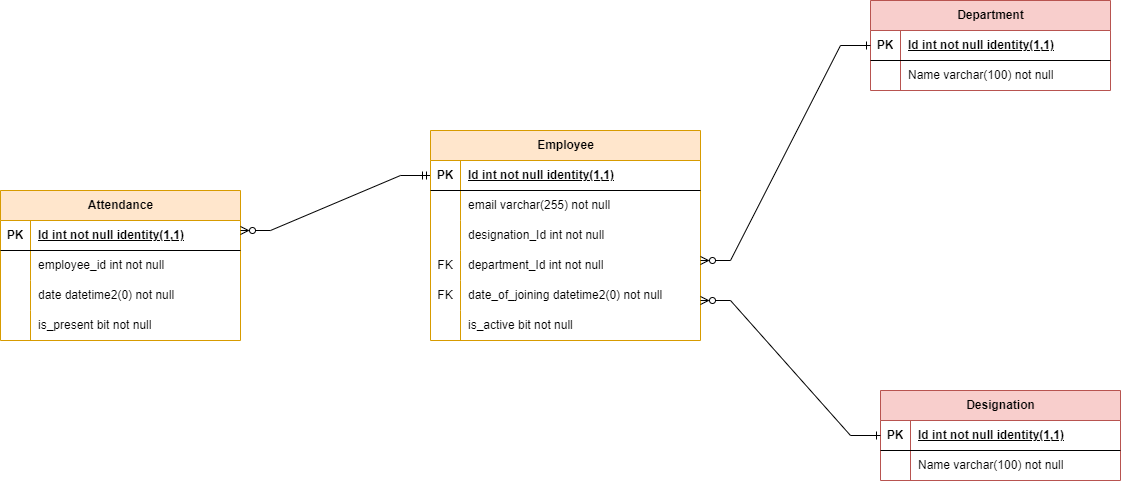

The diagram above was exported from draw.io. Its source (the exported page's mxGraphModel, read from the mxfile embedded in the PNG):
<mxGraphModel dx="2284" dy="780" grid="1" gridSize="10" guides="1" tooltips="1" connect="1" arrows="1" fold="1" page="1" pageScale="1" pageWidth="850" pageHeight="1100" math="0" shadow="0">
  <root>
    <mxCell id="0" />
    <mxCell id="1" parent="0" />
    <mxCell id="QInFeqKHVNDzo10xTzcn-1" value="Department" style="shape=table;startSize=30;container=1;collapsible=1;childLayout=tableLayout;fixedRows=1;rowLines=0;fontStyle=1;align=center;resizeLast=1;html=1;fillColor=#f8cecc;strokeColor=#b85450;" vertex="1" parent="1">
      <mxGeometry x="560" y="50" width="240" height="90" as="geometry" />
    </mxCell>
    <mxCell id="QInFeqKHVNDzo10xTzcn-2" value="" style="shape=tableRow;horizontal=0;startSize=0;swimlaneHead=0;swimlaneBody=0;fillColor=none;collapsible=0;dropTarget=0;points=[[0,0.5],[1,0.5]];portConstraint=eastwest;top=0;left=0;right=0;bottom=1;" vertex="1" parent="QInFeqKHVNDzo10xTzcn-1">
      <mxGeometry y="30" width="240" height="30" as="geometry" />
    </mxCell>
    <mxCell id="QInFeqKHVNDzo10xTzcn-3" value="PK" style="shape=partialRectangle;connectable=0;fillColor=none;top=0;left=0;bottom=0;right=0;fontStyle=1;overflow=hidden;whiteSpace=wrap;html=1;" vertex="1" parent="QInFeqKHVNDzo10xTzcn-2">
      <mxGeometry width="30" height="30" as="geometry">
        <mxRectangle width="30" height="30" as="alternateBounds" />
      </mxGeometry>
    </mxCell>
    <mxCell id="QInFeqKHVNDzo10xTzcn-4" value="Id int not null identity(1,1)" style="shape=partialRectangle;connectable=0;fillColor=none;top=0;left=0;bottom=0;right=0;align=left;spacingLeft=6;fontStyle=5;overflow=hidden;whiteSpace=wrap;html=1;" vertex="1" parent="QInFeqKHVNDzo10xTzcn-2">
      <mxGeometry x="30" width="210" height="30" as="geometry">
        <mxRectangle width="210" height="30" as="alternateBounds" />
      </mxGeometry>
    </mxCell>
    <mxCell id="QInFeqKHVNDzo10xTzcn-5" value="" style="shape=tableRow;horizontal=0;startSize=0;swimlaneHead=0;swimlaneBody=0;fillColor=none;collapsible=0;dropTarget=0;points=[[0,0.5],[1,0.5]];portConstraint=eastwest;top=0;left=0;right=0;bottom=0;" vertex="1" parent="QInFeqKHVNDzo10xTzcn-1">
      <mxGeometry y="60" width="240" height="30" as="geometry" />
    </mxCell>
    <mxCell id="QInFeqKHVNDzo10xTzcn-6" value="" style="shape=partialRectangle;connectable=0;fillColor=none;top=0;left=0;bottom=0;right=0;editable=1;overflow=hidden;whiteSpace=wrap;html=1;" vertex="1" parent="QInFeqKHVNDzo10xTzcn-5">
      <mxGeometry width="30" height="30" as="geometry">
        <mxRectangle width="30" height="30" as="alternateBounds" />
      </mxGeometry>
    </mxCell>
    <mxCell id="QInFeqKHVNDzo10xTzcn-7" value="Name varchar(100) not null" style="shape=partialRectangle;connectable=0;fillColor=none;top=0;left=0;bottom=0;right=0;align=left;spacingLeft=6;overflow=hidden;whiteSpace=wrap;html=1;" vertex="1" parent="QInFeqKHVNDzo10xTzcn-5">
      <mxGeometry x="30" width="210" height="30" as="geometry">
        <mxRectangle width="210" height="30" as="alternateBounds" />
      </mxGeometry>
    </mxCell>
    <mxCell id="QInFeqKHVNDzo10xTzcn-33" value="Designation" style="shape=table;startSize=30;container=1;collapsible=1;childLayout=tableLayout;fixedRows=1;rowLines=0;fontStyle=1;align=center;resizeLast=1;html=1;fillColor=#f8cecc;strokeColor=#b85450;" vertex="1" parent="1">
      <mxGeometry x="570" y="440" width="240" height="90" as="geometry" />
    </mxCell>
    <mxCell id="QInFeqKHVNDzo10xTzcn-34" value="" style="shape=tableRow;horizontal=0;startSize=0;swimlaneHead=0;swimlaneBody=0;fillColor=none;collapsible=0;dropTarget=0;points=[[0,0.5],[1,0.5]];portConstraint=eastwest;top=0;left=0;right=0;bottom=1;" vertex="1" parent="QInFeqKHVNDzo10xTzcn-33">
      <mxGeometry y="30" width="240" height="30" as="geometry" />
    </mxCell>
    <mxCell id="QInFeqKHVNDzo10xTzcn-35" value="PK" style="shape=partialRectangle;connectable=0;fillColor=none;top=0;left=0;bottom=0;right=0;fontStyle=1;overflow=hidden;whiteSpace=wrap;html=1;" vertex="1" parent="QInFeqKHVNDzo10xTzcn-34">
      <mxGeometry width="30" height="30" as="geometry">
        <mxRectangle width="30" height="30" as="alternateBounds" />
      </mxGeometry>
    </mxCell>
    <mxCell id="QInFeqKHVNDzo10xTzcn-36" value="Id int not null identity(1,1)" style="shape=partialRectangle;connectable=0;fillColor=none;top=0;left=0;bottom=0;right=0;align=left;spacingLeft=6;fontStyle=5;overflow=hidden;whiteSpace=wrap;html=1;" vertex="1" parent="QInFeqKHVNDzo10xTzcn-34">
      <mxGeometry x="30" width="210" height="30" as="geometry">
        <mxRectangle width="210" height="30" as="alternateBounds" />
      </mxGeometry>
    </mxCell>
    <mxCell id="QInFeqKHVNDzo10xTzcn-37" value="" style="shape=tableRow;horizontal=0;startSize=0;swimlaneHead=0;swimlaneBody=0;fillColor=none;collapsible=0;dropTarget=0;points=[[0,0.5],[1,0.5]];portConstraint=eastwest;top=0;left=0;right=0;bottom=0;" vertex="1" parent="QInFeqKHVNDzo10xTzcn-33">
      <mxGeometry y="60" width="240" height="30" as="geometry" />
    </mxCell>
    <mxCell id="QInFeqKHVNDzo10xTzcn-38" value="" style="shape=partialRectangle;connectable=0;fillColor=none;top=0;left=0;bottom=0;right=0;editable=1;overflow=hidden;whiteSpace=wrap;html=1;" vertex="1" parent="QInFeqKHVNDzo10xTzcn-37">
      <mxGeometry width="30" height="30" as="geometry">
        <mxRectangle width="30" height="30" as="alternateBounds" />
      </mxGeometry>
    </mxCell>
    <mxCell id="QInFeqKHVNDzo10xTzcn-39" value="Name varchar(100) not null" style="shape=partialRectangle;connectable=0;fillColor=none;top=0;left=0;bottom=0;right=0;align=left;spacingLeft=6;overflow=hidden;whiteSpace=wrap;html=1;" vertex="1" parent="QInFeqKHVNDzo10xTzcn-37">
      <mxGeometry x="30" width="210" height="30" as="geometry">
        <mxRectangle width="210" height="30" as="alternateBounds" />
      </mxGeometry>
    </mxCell>
    <mxCell id="QInFeqKHVNDzo10xTzcn-40" value="Attendance" style="shape=table;startSize=30;container=1;collapsible=1;childLayout=tableLayout;fixedRows=1;rowLines=0;fontStyle=1;align=center;resizeLast=1;html=1;fillColor=#ffe6cc;strokeColor=#d79b00;" vertex="1" parent="1">
      <mxGeometry x="-310" y="240" width="240" height="150" as="geometry" />
    </mxCell>
    <mxCell id="QInFeqKHVNDzo10xTzcn-41" value="" style="shape=tableRow;horizontal=0;startSize=0;swimlaneHead=0;swimlaneBody=0;fillColor=none;collapsible=0;dropTarget=0;points=[[0,0.5],[1,0.5]];portConstraint=eastwest;top=0;left=0;right=0;bottom=1;" vertex="1" parent="QInFeqKHVNDzo10xTzcn-40">
      <mxGeometry y="30" width="240" height="30" as="geometry" />
    </mxCell>
    <mxCell id="QInFeqKHVNDzo10xTzcn-42" value="PK" style="shape=partialRectangle;connectable=0;fillColor=none;top=0;left=0;bottom=0;right=0;fontStyle=1;overflow=hidden;whiteSpace=wrap;html=1;" vertex="1" parent="QInFeqKHVNDzo10xTzcn-41">
      <mxGeometry width="30" height="30" as="geometry">
        <mxRectangle width="30" height="30" as="alternateBounds" />
      </mxGeometry>
    </mxCell>
    <mxCell id="QInFeqKHVNDzo10xTzcn-43" value="Id int not null identity(1,1)" style="shape=partialRectangle;connectable=0;fillColor=none;top=0;left=0;bottom=0;right=0;align=left;spacingLeft=6;fontStyle=5;overflow=hidden;whiteSpace=wrap;html=1;" vertex="1" parent="QInFeqKHVNDzo10xTzcn-41">
      <mxGeometry x="30" width="210" height="30" as="geometry">
        <mxRectangle width="210" height="30" as="alternateBounds" />
      </mxGeometry>
    </mxCell>
    <mxCell id="QInFeqKHVNDzo10xTzcn-44" value="" style="shape=tableRow;horizontal=0;startSize=0;swimlaneHead=0;swimlaneBody=0;fillColor=none;collapsible=0;dropTarget=0;points=[[0,0.5],[1,0.5]];portConstraint=eastwest;top=0;left=0;right=0;bottom=0;" vertex="1" parent="QInFeqKHVNDzo10xTzcn-40">
      <mxGeometry y="60" width="240" height="30" as="geometry" />
    </mxCell>
    <mxCell id="QInFeqKHVNDzo10xTzcn-45" value="" style="shape=partialRectangle;connectable=0;fillColor=none;top=0;left=0;bottom=0;right=0;editable=1;overflow=hidden;whiteSpace=wrap;html=1;" vertex="1" parent="QInFeqKHVNDzo10xTzcn-44">
      <mxGeometry width="30" height="30" as="geometry">
        <mxRectangle width="30" height="30" as="alternateBounds" />
      </mxGeometry>
    </mxCell>
    <mxCell id="QInFeqKHVNDzo10xTzcn-46" value="employee_id int not null" style="shape=partialRectangle;connectable=0;fillColor=none;top=0;left=0;bottom=0;right=0;align=left;spacingLeft=6;overflow=hidden;whiteSpace=wrap;html=1;" vertex="1" parent="QInFeqKHVNDzo10xTzcn-44">
      <mxGeometry x="30" width="210" height="30" as="geometry">
        <mxRectangle width="210" height="30" as="alternateBounds" />
      </mxGeometry>
    </mxCell>
    <mxCell id="QInFeqKHVNDzo10xTzcn-47" value="" style="shape=tableRow;horizontal=0;startSize=0;swimlaneHead=0;swimlaneBody=0;fillColor=none;collapsible=0;dropTarget=0;points=[[0,0.5],[1,0.5]];portConstraint=eastwest;top=0;left=0;right=0;bottom=0;" vertex="1" parent="QInFeqKHVNDzo10xTzcn-40">
      <mxGeometry y="90" width="240" height="30" as="geometry" />
    </mxCell>
    <mxCell id="QInFeqKHVNDzo10xTzcn-48" value="" style="shape=partialRectangle;connectable=0;fillColor=none;top=0;left=0;bottom=0;right=0;editable=1;overflow=hidden;whiteSpace=wrap;html=1;" vertex="1" parent="QInFeqKHVNDzo10xTzcn-47">
      <mxGeometry width="30" height="30" as="geometry">
        <mxRectangle width="30" height="30" as="alternateBounds" />
      </mxGeometry>
    </mxCell>
    <mxCell id="QInFeqKHVNDzo10xTzcn-49" value="date datetime2(0) not null" style="shape=partialRectangle;connectable=0;fillColor=none;top=0;left=0;bottom=0;right=0;align=left;spacingLeft=6;overflow=hidden;whiteSpace=wrap;html=1;" vertex="1" parent="QInFeqKHVNDzo10xTzcn-47">
      <mxGeometry x="30" width="210" height="30" as="geometry">
        <mxRectangle width="210" height="30" as="alternateBounds" />
      </mxGeometry>
    </mxCell>
    <mxCell id="QInFeqKHVNDzo10xTzcn-50" value="" style="shape=tableRow;horizontal=0;startSize=0;swimlaneHead=0;swimlaneBody=0;fillColor=none;collapsible=0;dropTarget=0;points=[[0,0.5],[1,0.5]];portConstraint=eastwest;top=0;left=0;right=0;bottom=0;" vertex="1" parent="QInFeqKHVNDzo10xTzcn-40">
      <mxGeometry y="120" width="240" height="30" as="geometry" />
    </mxCell>
    <mxCell id="QInFeqKHVNDzo10xTzcn-51" value="" style="shape=partialRectangle;connectable=0;fillColor=none;top=0;left=0;bottom=0;right=0;editable=1;overflow=hidden;whiteSpace=wrap;html=1;" vertex="1" parent="QInFeqKHVNDzo10xTzcn-50">
      <mxGeometry width="30" height="30" as="geometry">
        <mxRectangle width="30" height="30" as="alternateBounds" />
      </mxGeometry>
    </mxCell>
    <mxCell id="QInFeqKHVNDzo10xTzcn-52" value="is_present bit not null" style="shape=partialRectangle;connectable=0;fillColor=none;top=0;left=0;bottom=0;right=0;align=left;spacingLeft=6;overflow=hidden;whiteSpace=wrap;html=1;" vertex="1" parent="QInFeqKHVNDzo10xTzcn-50">
      <mxGeometry x="30" width="210" height="30" as="geometry">
        <mxRectangle width="210" height="30" as="alternateBounds" />
      </mxGeometry>
    </mxCell>
    <mxCell id="QInFeqKHVNDzo10xTzcn-53" value="" style="edgeStyle=entityRelationEdgeStyle;fontSize=12;html=1;endArrow=ERmandOne;endFill=0;rounded=0;entryX=0;entryY=0.5;entryDx=0;entryDy=0;startArrow=ERzeroToMany;startFill=0;" edge="1" parent="1" target="QInFeqKHVNDzo10xTzcn-15">
      <mxGeometry width="100" height="100" relative="1" as="geometry">
        <mxPoint x="-70" y="280" as="sourcePoint" />
        <mxPoint x="30" y="180" as="targetPoint" />
      </mxGeometry>
    </mxCell>
    <mxCell id="QInFeqKHVNDzo10xTzcn-14" value="Employee" style="shape=table;startSize=30;container=1;collapsible=1;childLayout=tableLayout;fixedRows=1;rowLines=0;fontStyle=1;align=center;resizeLast=1;html=1;fillColor=#ffe6cc;strokeColor=#d79b00;" vertex="1" parent="1">
      <mxGeometry x="120" y="180" width="270" height="210" as="geometry" />
    </mxCell>
    <mxCell id="QInFeqKHVNDzo10xTzcn-15" value="" style="shape=tableRow;horizontal=0;startSize=0;swimlaneHead=0;swimlaneBody=0;fillColor=none;collapsible=0;dropTarget=0;points=[[0,0.5],[1,0.5]];portConstraint=eastwest;top=0;left=0;right=0;bottom=1;" vertex="1" parent="QInFeqKHVNDzo10xTzcn-14">
      <mxGeometry y="30" width="270" height="30" as="geometry" />
    </mxCell>
    <mxCell id="QInFeqKHVNDzo10xTzcn-16" value="PK" style="shape=partialRectangle;connectable=0;fillColor=none;top=0;left=0;bottom=0;right=0;fontStyle=1;overflow=hidden;whiteSpace=wrap;html=1;" vertex="1" parent="QInFeqKHVNDzo10xTzcn-15">
      <mxGeometry width="30" height="30" as="geometry">
        <mxRectangle width="30" height="30" as="alternateBounds" />
      </mxGeometry>
    </mxCell>
    <mxCell id="QInFeqKHVNDzo10xTzcn-17" value="Id int not null identity(1,1)" style="shape=partialRectangle;connectable=0;fillColor=none;top=0;left=0;bottom=0;right=0;align=left;spacingLeft=6;fontStyle=5;overflow=hidden;whiteSpace=wrap;html=1;" vertex="1" parent="QInFeqKHVNDzo10xTzcn-15">
      <mxGeometry x="30" width="240" height="30" as="geometry">
        <mxRectangle width="240" height="30" as="alternateBounds" />
      </mxGeometry>
    </mxCell>
    <mxCell id="QInFeqKHVNDzo10xTzcn-18" value="" style="shape=tableRow;horizontal=0;startSize=0;swimlaneHead=0;swimlaneBody=0;fillColor=none;collapsible=0;dropTarget=0;points=[[0,0.5],[1,0.5]];portConstraint=eastwest;top=0;left=0;right=0;bottom=0;" vertex="1" parent="QInFeqKHVNDzo10xTzcn-14">
      <mxGeometry y="60" width="270" height="30" as="geometry" />
    </mxCell>
    <mxCell id="QInFeqKHVNDzo10xTzcn-19" value="" style="shape=partialRectangle;connectable=0;fillColor=none;top=0;left=0;bottom=0;right=0;editable=1;overflow=hidden;whiteSpace=wrap;html=1;" vertex="1" parent="QInFeqKHVNDzo10xTzcn-18">
      <mxGeometry width="30" height="30" as="geometry">
        <mxRectangle width="30" height="30" as="alternateBounds" />
      </mxGeometry>
    </mxCell>
    <mxCell id="QInFeqKHVNDzo10xTzcn-20" value="email varchar(255) not null" style="shape=partialRectangle;connectable=0;fillColor=none;top=0;left=0;bottom=0;right=0;align=left;spacingLeft=6;overflow=hidden;whiteSpace=wrap;html=1;" vertex="1" parent="QInFeqKHVNDzo10xTzcn-18">
      <mxGeometry x="30" width="240" height="30" as="geometry">
        <mxRectangle width="240" height="30" as="alternateBounds" />
      </mxGeometry>
    </mxCell>
    <mxCell id="QInFeqKHVNDzo10xTzcn-21" value="" style="shape=tableRow;horizontal=0;startSize=0;swimlaneHead=0;swimlaneBody=0;fillColor=none;collapsible=0;dropTarget=0;points=[[0,0.5],[1,0.5]];portConstraint=eastwest;top=0;left=0;right=0;bottom=0;" vertex="1" parent="QInFeqKHVNDzo10xTzcn-14">
      <mxGeometry y="90" width="270" height="30" as="geometry" />
    </mxCell>
    <mxCell id="QInFeqKHVNDzo10xTzcn-22" value="" style="shape=partialRectangle;connectable=0;fillColor=none;top=0;left=0;bottom=0;right=0;editable=1;overflow=hidden;whiteSpace=wrap;html=1;" vertex="1" parent="QInFeqKHVNDzo10xTzcn-21">
      <mxGeometry width="30" height="30" as="geometry">
        <mxRectangle width="30" height="30" as="alternateBounds" />
      </mxGeometry>
    </mxCell>
    <mxCell id="QInFeqKHVNDzo10xTzcn-23" value="designation_Id int not null" style="shape=partialRectangle;connectable=0;fillColor=none;top=0;left=0;bottom=0;right=0;align=left;spacingLeft=6;overflow=hidden;whiteSpace=wrap;html=1;" vertex="1" parent="QInFeqKHVNDzo10xTzcn-21">
      <mxGeometry x="30" width="240" height="30" as="geometry">
        <mxRectangle width="240" height="30" as="alternateBounds" />
      </mxGeometry>
    </mxCell>
    <mxCell id="QInFeqKHVNDzo10xTzcn-24" value="" style="shape=tableRow;horizontal=0;startSize=0;swimlaneHead=0;swimlaneBody=0;fillColor=none;collapsible=0;dropTarget=0;points=[[0,0.5],[1,0.5]];portConstraint=eastwest;top=0;left=0;right=0;bottom=0;" vertex="1" parent="QInFeqKHVNDzo10xTzcn-14">
      <mxGeometry y="120" width="270" height="30" as="geometry" />
    </mxCell>
    <mxCell id="QInFeqKHVNDzo10xTzcn-25" value="FK" style="shape=partialRectangle;connectable=0;fillColor=none;top=0;left=0;bottom=0;right=0;editable=1;overflow=hidden;whiteSpace=wrap;html=1;" vertex="1" parent="QInFeqKHVNDzo10xTzcn-24">
      <mxGeometry width="30" height="30" as="geometry">
        <mxRectangle width="30" height="30" as="alternateBounds" />
      </mxGeometry>
    </mxCell>
    <mxCell id="QInFeqKHVNDzo10xTzcn-26" value="department_Id int not null" style="shape=partialRectangle;connectable=0;fillColor=none;top=0;left=0;bottom=0;right=0;align=left;spacingLeft=6;overflow=hidden;whiteSpace=wrap;html=1;" vertex="1" parent="QInFeqKHVNDzo10xTzcn-24">
      <mxGeometry x="30" width="240" height="30" as="geometry">
        <mxRectangle width="240" height="30" as="alternateBounds" />
      </mxGeometry>
    </mxCell>
    <mxCell id="QInFeqKHVNDzo10xTzcn-27" value="" style="shape=tableRow;horizontal=0;startSize=0;swimlaneHead=0;swimlaneBody=0;fillColor=none;collapsible=0;dropTarget=0;points=[[0,0.5],[1,0.5]];portConstraint=eastwest;top=0;left=0;right=0;bottom=0;" vertex="1" parent="QInFeqKHVNDzo10xTzcn-14">
      <mxGeometry y="150" width="270" height="30" as="geometry" />
    </mxCell>
    <mxCell id="QInFeqKHVNDzo10xTzcn-28" value="FK" style="shape=partialRectangle;connectable=0;fillColor=none;top=0;left=0;bottom=0;right=0;editable=1;overflow=hidden;whiteSpace=wrap;html=1;" vertex="1" parent="QInFeqKHVNDzo10xTzcn-27">
      <mxGeometry width="30" height="30" as="geometry">
        <mxRectangle width="30" height="30" as="alternateBounds" />
      </mxGeometry>
    </mxCell>
    <mxCell id="QInFeqKHVNDzo10xTzcn-29" value="date_of_joining datetime2(0) not null" style="shape=partialRectangle;connectable=0;fillColor=none;top=0;left=0;bottom=0;right=0;align=left;spacingLeft=6;overflow=hidden;whiteSpace=wrap;html=1;" vertex="1" parent="QInFeqKHVNDzo10xTzcn-27">
      <mxGeometry x="30" width="240" height="30" as="geometry">
        <mxRectangle width="240" height="30" as="alternateBounds" />
      </mxGeometry>
    </mxCell>
    <mxCell id="QInFeqKHVNDzo10xTzcn-30" value="" style="shape=tableRow;horizontal=0;startSize=0;swimlaneHead=0;swimlaneBody=0;fillColor=none;collapsible=0;dropTarget=0;points=[[0,0.5],[1,0.5]];portConstraint=eastwest;top=0;left=0;right=0;bottom=0;" vertex="1" parent="QInFeqKHVNDzo10xTzcn-14">
      <mxGeometry y="180" width="270" height="30" as="geometry" />
    </mxCell>
    <mxCell id="QInFeqKHVNDzo10xTzcn-31" value="" style="shape=partialRectangle;connectable=0;fillColor=none;top=0;left=0;bottom=0;right=0;editable=1;overflow=hidden;whiteSpace=wrap;html=1;" vertex="1" parent="QInFeqKHVNDzo10xTzcn-30">
      <mxGeometry width="30" height="30" as="geometry">
        <mxRectangle width="30" height="30" as="alternateBounds" />
      </mxGeometry>
    </mxCell>
    <mxCell id="QInFeqKHVNDzo10xTzcn-32" value="is_active bit not null" style="shape=partialRectangle;connectable=0;fillColor=none;top=0;left=0;bottom=0;right=0;align=left;spacingLeft=6;overflow=hidden;whiteSpace=wrap;html=1;" vertex="1" parent="QInFeqKHVNDzo10xTzcn-30">
      <mxGeometry x="30" width="240" height="30" as="geometry">
        <mxRectangle width="240" height="30" as="alternateBounds" />
      </mxGeometry>
    </mxCell>
    <mxCell id="QInFeqKHVNDzo10xTzcn-56" value="" style="edgeStyle=entityRelationEdgeStyle;fontSize=12;html=1;endArrow=ERone;endFill=0;rounded=0;entryX=0;entryY=0.5;entryDx=0;entryDy=0;startArrow=ERzeroToMany;startFill=0;" edge="1" parent="1" target="QInFeqKHVNDzo10xTzcn-2">
      <mxGeometry width="100" height="100" relative="1" as="geometry">
        <mxPoint x="390" y="310" as="sourcePoint" />
        <mxPoint x="480" y="210" as="targetPoint" />
      </mxGeometry>
    </mxCell>
    <mxCell id="QInFeqKHVNDzo10xTzcn-57" value="" style="edgeStyle=entityRelationEdgeStyle;fontSize=12;html=1;endArrow=ERone;endFill=0;rounded=0;entryX=0;entryY=0.5;entryDx=0;entryDy=0;startArrow=ERzeroToMany;startFill=0;" edge="1" parent="1" target="QInFeqKHVNDzo10xTzcn-34">
      <mxGeometry width="100" height="100" relative="1" as="geometry">
        <mxPoint x="390" y="350" as="sourcePoint" />
        <mxPoint x="490" y="250" as="targetPoint" />
      </mxGeometry>
    </mxCell>
  </root>
</mxGraphModel>